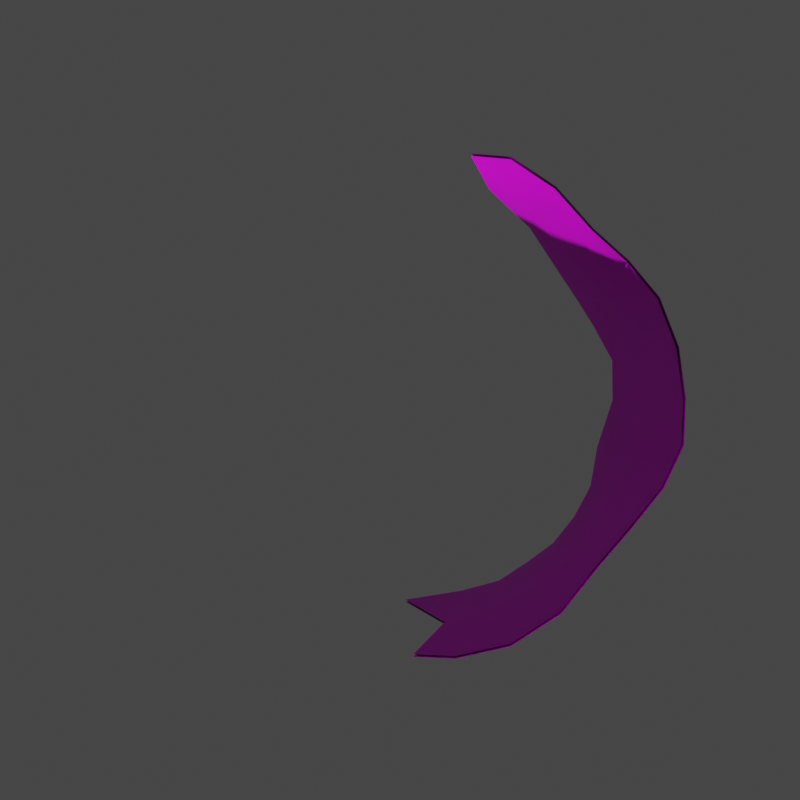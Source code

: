 # Source: oilBox-3.blend  (saved by Blender 2.90.8; exported with 4.5.12 LTS)
import bpy
from mathutils import Matrix  # noqa: F401  (used for matrix-valued properties, if any)

bpy.ops.wm.read_factory_settings(use_empty=True)
scene = bpy.context.scene
scene.name = 'Scene'

# ---- collections
col_collection = bpy.data.collections.new('Collection'); scene.collection.children.link(col_collection)
col_collection_2 = bpy.data.collections.new('Collection 2'); scene.collection.children.link(col_collection_2)
col_collection_3 = bpy.data.collections.new('Collection 3'); scene.collection.children.link(col_collection_3)
col_collection_4 = bpy.data.collections.new('Collection 4'); scene.collection.children.link(col_collection_4)

# ---- images (referenced by path relative to the original .blend; pixels are not part of the script)
import os
ASSET_DIR = os.environ.get("B2B_ASSET_DIR", "")  # directory of the original .blend (textures are referenced by path, not embedded)
HERE = os.path.dirname(os.path.abspath(__file__))  # packed textures are extracted next to this script under _unpacked/

def load_image(name, relpath, width, height, colorspace="sRGB"):
    """Load a texture the original file referenced (path relative to the .blend, or extracted next to this script)."""
    p = next((c for c in (os.path.join(HERE, relpath), os.path.join(ASSET_DIR, relpath)) if relpath and os.path.exists(c)), "")
    if p:
        img = bpy.data.images.load(p, check_existing=True)
        img.name = name
    else:  # same state as the original file: an image datablock whose file is absent (Cycles renders it pink)
        img = bpy.data.images.new(name, width, height)
        img.source = "FILE"
        img.filepath = "//" + (relpath or name)
    img.colorspace_settings.name = colorspace
    return img
img_oilbox = load_image('oilBox', 'Texture/oilBox.png', 1024, 1024, 'sRGB')
img_oilbox_n = load_image('oilBox-n', 'Texture/oilBox-n.png', 1024, 1024, 'sRGB')

# ---- materials (node trees are filled in below, after node groups)
mat_material_001 = bpy.data.materials.new('Material.001')
mat_material_001.use_transparent_shadow = False
mat_material_002 = bpy.data.materials.new('Material.002')
mat_material_002.use_transparent_shadow = False

# ---- material node trees
mat_material_001.use_nodes = True; mat_material_001.node_tree.nodes.clear()
_N = mat_material_001.node_tree.nodes; _L = mat_material_001.node_tree.links
n0 = _N.new('ShaderNodeOutputMaterial'); n0.name = 'Material Output'; n0.location = (600, 327)
n1 = _N.new('ShaderNodeTexImage'); n1.name = 'Image Texture'; n1.location = (-285, 344)
n1.image = img_oilbox
n2 = _N.new('ShaderNodeBsdfPrincipled'); n2.name = 'Principled BSDF'; n2.location = (174, 330)
n2.distribution = 'GGX'
n2.subsurface_method = 'BURLEY'
n2.inputs[3].default_value = 1.45
n2.inputs[27].default_value = (0.0, 0.0, 0.0, 1.0)
n2.inputs[28].default_value = 1.0
n3 = _N.new('ShaderNodeTexImage'); n3.name = 'Image Texture.001'; n3.location = (-666, 144)
n3.image = img_oilbox_n
n4 = _N.new('ShaderNodeNormalMap'); n4.name = 'Normal Map'; n4.location = (-270, -3)
n4.inputs[0].default_value = 0.3
_L.new(n2.outputs[0], n0.inputs[0])
_L.new(n1.outputs[0], n2.inputs[0])
_L.new(n3.outputs[0], n4.inputs[1])
_L.new(n4.outputs[0], n2.inputs[5])
n0.is_active_output = True
mat_material_002.use_nodes = True; mat_material_002.node_tree.nodes.clear()
_N = mat_material_002.node_tree.nodes; _L = mat_material_002.node_tree.links
n0 = _N.new('ShaderNodeBsdfPrincipled'); n0.name = 'Principled BSDF'; n0.location = (10, 300)
n0.distribution = 'GGX'
n0.subsurface_method = 'BURLEY'
n0.inputs[0].default_value = (0.0, 0.0, 0.0, 1.0)
n0.inputs[3].default_value = 1.45
n0.inputs[28].default_value = 1.0
n1 = _N.new('ShaderNodeOutputMaterial'); n1.name = 'Material Output'; n1.location = (371, 300)
n2 = _N.new('ShaderNodeDisplacement'); n2.name = 'Displacement'; n2.location = (-119, 265)
n2.inputs[2].default_value = 0.1
n3 = _N.new('ShaderNodeTexImage'); n3.name = 'Image Texture'; n3.location = (-659, 416)
n3.image = img_oilbox_n
n4 = _N.new('ShaderNodeTexNoise'); n4.name = 'Noise Texture'; n4.location = (-745, 37)
n4.inputs[2].default_value = 98.1
n4.inputs[3].default_value = 6.9
n4.inputs[4].default_value = 0.68
n4.inputs[8].default_value = 0.6
n5 = _N.new('ShaderNodeTexCoord'); n5.name = 'Texture Coordinate'; n5.location = (-304, -122)
n6 = _N.new('ShaderNodeMath'); n6.name = 'Math'; n6.location = (-527, 131)
n6.operation = 'MULTIPLY'
n6.inputs[1].default_value = 0.06
n6.inputs[2].default_value = 0.0
n7 = _N.new('ShaderNodeMath'); n7.name = 'Math.001'; n7.location = (-297, 290)
n7.inputs[2].default_value = 0.0
_L.new(n0.outputs[0], n1.inputs[0])
_L.new(n5.outputs[1], n0.inputs[27])
_L.new(n2.outputs[0], n1.inputs[2])
_L.new(n3.outputs[0], n7.inputs[0])
_L.new(n4.outputs[0], n6.inputs[0])
_L.new(n7.outputs[0], n2.inputs[0])
_L.new(n6.outputs[0], n7.inputs[1])
n1.is_active_output = True

# ---- world
world_world = bpy.data.worlds.new('World'); scene.world = world_world
world_world.use_nodes = True; world_world.node_tree.nodes.clear()
_N = world_world.node_tree.nodes; _L = world_world.node_tree.links
n0 = _N.new('ShaderNodeOutputWorld'); n0.name = 'World Output'; n0.location = (300, 300)
n1 = _N.new('ShaderNodeBackground'); n1.name = 'Background'; n1.location = (10, 300)
n1.inputs[0].default_value = (0.05088, 0.05088, 0.05088, 1.0)
_L.new(n1.outputs[0], n0.inputs[0])
n0.is_active_output = True
world_world.color = (0.05088, 0.05088, 0.05088)
world_world.use_sun_shadow = False
world_world.sun_shadow_jitter_overblur = 0.0

# ---- cameras
cam_camera = bpy.data.cameras.new('Camera')

# ---- meshes
me_cylinder_001 = bpy.data.meshes.new('Cylinder.001')
me_cylinder_001.from_pydata([(0.09015, 0.8223, -1.041), (0.2739, 0.8121, -1.043), (0.433, 0.8158, -1.028), (0.5759, 0.7877, -1.011), (0.7104, 0.7035, -1.001), (0.8537, 0.5604, -0.996), (0.982, 0.3953, -0.9895), (1.074, 0.2152, -0.9832), (1.108, 0.02346, -0.9804), (1.089, -0.1716, -0.9804), (1.017, -0.3626, -0.9832), (0.8896, -0.543, -0.9895), (0.7386, -0.7005, -1.01), (0.5856, -0.8259, -1.042), (0.4295, -0.9239, -1.069), (0.2511, -0.9966, -1.083), (0.04777, -1.033, -1.089), (-0.1789, -1.018, -1.089), (-0.4131, -0.9435, -1.072), (-0.6198, -0.8273, -1.048), (-0.7832, -0.6872, -1.031), (-0.8976, -0.5337, -1.025), (-0.9653, -0.369, -1.015), (-0.9966, -0.1899, -1.006), (-1.001, 0.003681, -0.9987), (-0.9828, 0.223, -0.9864), (-0.9286, 0.4477, -0.9684), (-0.8368, 0.6502, -0.953), (-0.6948, 0.7753, -0.9567), (-0.5133, 0.8354, -0.9733), (-0.3106, 0.8482, -0.9979), (-0.1076, 0.8398, -1.023), (0.02348, 1.074, 0.8351), (0.2415, 0.9922, 0.8221), (-3.258e-07, -1.0, 0.9725), (-0.1951, -0.9808, 0.9725), (-0.3827, -0.9239, 0.9725), (-0.5556, -0.8315, 0.9725), (-0.7071, -0.7071, 0.9725), (-0.8311, -0.5561, 0.9716), (-0.9269, -0.3877, 0.9616), (-1.013, -0.2082, 0.9368), (-1.073, -0.02619, 0.8992), (-1.087, 0.15, 0.8531), (-1.033, 0.3137, 0.8056), (-0.9368, 0.5059, 0.7833), (-0.7931, 0.7201, 0.794), (-0.5949, 0.9094, 0.8224), (-0.3856, 1.03, 0.8408), (-0.1837, 1.085, 0.8435), (0.2731, 0.8139, -1.011), (0.4325, 0.817, -0.9955), (0.5756, 0.7884, -0.9791), (0.7104, 0.7037, -0.9687), (0.854, 0.5605, -0.964), (0.9826, 0.3954, -0.9574), (1.075, 0.2154, -0.9511), (1.11, 0.02371, -0.9482), (1.09, -0.1714, -0.9482), (1.018, -0.3624, -0.9511), (0.8902, -0.5429, -0.9574), (0.7391, -0.7004, -0.9779), (0.5859, -0.8258, -1.011), (0.4299, -0.9238, -1.038), (0.2516, -0.9967, -1.052), (0.04749, -1.033, -1.059), (-0.18, -1.018, -1.058), (-0.4144, -0.9428, -1.041), (-0.6204, -0.8265, -1.017), (-0.784, -0.6866, -0.999), (-0.8982, -0.5335, -0.993), (-0.9657, -0.3689, -0.9837), (-0.9968, -0.1898, -0.9741), (-1.001, 0.003735, -0.9667), (-0.9828, 0.2231, -0.9544), (-0.9286, 0.4479, -0.9363), (-0.8369, 0.6507, -0.9209), (-0.6952, 0.7772, -0.924), (-0.514, 0.8377, -0.9404), (-0.3115, 0.8518, -0.9646), (-0.1087, 0.8435, -0.9902), (0.08914, 0.8252, -1.008), (0.09071, 0.7829, -1.041), (0.2672, 0.7726, -1.044), (0.4198, 0.7768, -1.029), (0.5563, 0.7518, -1.012), (0.685, 0.6745, -1.001), (0.8232, 0.5393, -0.9957), (0.9474, 0.3807, -0.9893), (1.036, 0.2076, -0.9832), (1.069, 0.02331, -0.9805), (1.051, -0.1642, -0.9805), (0.981, -0.3478, -0.9832), (0.8586, -0.5213, -0.9893), (0.7137, -0.6727, -1.01), (0.5654, -0.7938, -1.043), (0.4148, -0.8891, -1.069), (0.2432, -0.9595, -1.082), (0.04654, -0.9942, -1.089), (-0.1719, -0.9797, -1.089), (-0.3974, -0.9081, -1.073), (-0.5968, -0.7961, -1.049), (-0.7549, -0.6609, -1.031), (-0.8655, -0.5122, -1.025), (-0.9304, -0.3539, -1.016), (-0.9599, -0.1819, -1.006), (-0.963, 0.005132, -0.9982), (-0.9451, 0.2178, -0.9853), (-0.893, 0.4349, -0.9674), (-0.8038, 0.6278, -0.9531), (-0.6656, 0.7432, -0.9582), (-0.4902, 0.7989, -0.9746), (-0.2948, 0.8084, -0.9995), (-0.0994, 0.7998, -1.024), (0.08886, 0.7879, -0.9965), (0.2658, 0.7759, -0.9993), (0.4188, 0.7789, -0.9847), (0.5557, 0.753, -0.9685), (0.6848, 0.6749, -0.9575), (0.8235, 0.5393, -0.9522), (0.948, 0.3808, -0.9458), (1.036, 0.2078, -0.9397), (1.07, 0.02352, -0.9369), (1.052, -0.164, -0.9369), (0.9818, -0.3476, -0.9397), (0.8591, -0.5212, -0.9458), (0.714, -0.6726, -0.9671), (0.5657, -0.7936, -0.9998), (0.4151, -0.8889, -1.026), (0.2436, -0.9596, -1.04), (0.04585, -0.9942, -1.047), (-0.1735, -0.9794, -1.047), (-0.3991, -0.907, -1.031), (-0.5975, -0.7952, -1.006), (-0.7556, -0.6601, -0.9879), (-0.866, -0.512, -0.9815), (-0.9307, -0.3538, -0.9725), (-0.9601, -0.1819, -0.963), (-0.963, 0.005134, -0.9548), (-0.9451, 0.2178, -0.9419), (-0.893, 0.4348, -0.924), (-0.804, 0.6283, -0.9095), (-0.6663, 0.7456, -0.9139), (-0.4913, 0.8023, -0.93), (-0.2964, 0.8138, -0.9542), (-0.1013, 0.8056, -0.9788), (0.08881, 0.778, -0.9964), (0.2639, 0.766, -0.9992), (0.4153, 0.769, -0.9848), (0.5505, 0.7438, -0.9687), (0.6783, 0.6674, -0.9576), (0.8156, 0.5339, -0.9521), (0.9389, 0.377, -0.9457), (1.027, 0.2058, -0.9397), (1.06, 0.02344, -0.937), (1.041, -0.1622, -0.937), (0.9724, -0.3438, -0.9397), (0.851, -0.5156, -0.9458), (0.7075, -0.6654, -0.9673), (0.5604, -0.7853, -0.9998), (0.4112, -0.8799, -1.026), (0.2414, -0.9499, -1.04), (0.04541, -0.9841, -1.047), (-0.1718, -0.9694, -1.047), (-0.395, -0.8978, -1.031), (-0.5915, -0.7871, -1.007), (-0.7482, -0.6533, -0.988), (-0.8576, -0.5065, -0.9815), (-0.9216, -0.3499, -0.9726), (-0.9506, -0.1798, -0.9631), (-0.9532, 0.005516, -0.9547), (-0.9353, 0.2163, -0.9416), (-0.8838, 0.4314, -0.9238), (-0.7955, 0.6223, -0.9096), (-0.6588, 0.7372, -0.9143), (-0.4854, 0.7928, -0.9304), (-0.2924, 0.8036, -0.9545), (-0.09938, 0.7956, -0.9789), (0.7246, -0.7034, -0.7862), (0.1951, -0.9808, 0.3965), (0.2036, -0.9936, -0.5735), (1.0, -5.392e-06, 0.1715), (0.8454, -0.5525, -0.6411), (0.4023, -0.9202, -0.71), (0.9239, -0.3827, -0.3166), (0.5782, -0.827, -0.8478), (0.002803, -1.032, -0.1167), (0.9808, -0.1951, -0.3282), (0.8281, 0.5513, 0.1473), (0.7054, 0.6888, 0.2953), (0.9798, 0.1939, 0.2247), (0.5776, 0.7851, 0.3831), (0.9227, 0.3812, 0.1213), (0.4191, 0.8742, 0.4126), (0.001894, 0.9985, -0.3213), (0.02996, 0.9497, 0.2439), (0.2198, 0.9329, 0.2535), (0.1951, 0.9808, -0.3212), (0.3773, 0.917, 0.01334), (0.3827, 0.9239, -0.4752), (0.5527, 0.8278, -0.02587), (0.5556, 0.8315, -0.4959), (0.7068, 0.7067, -0.1134), (0.7071, 0.7071, -0.5406), (0.8315, 0.5556, -0.2227), (0.8315, 0.5556, -0.5954), (0.9239, 0.3827, -0.2412), (0.9317, 0.3844, -0.6032), (0.9808, 0.1951, -0.1724), (0.9933, 0.1978, -0.568), (1.0, 7.55e-08, -0.2083), (1.021, 0.004575, -0.5844), (0.9914, -0.1928, -0.5395), (1.051, -0.1798, -0.742), (0.9301, -0.3813, -0.5327), (0.9827, -0.37, -0.7403), (0.8657, -0.5482, -0.7456), (0.8833, -0.5444, -0.8505), (0.732, -0.7019, -0.8508), (0.7372, -0.7008, -0.9148), (0.5822, -0.8262, -0.904), (0.585, -0.8258, -0.9584), (0.4155, -0.9211, -0.8252), (0.4259, -0.9229, -0.9363), (0.2218, -0.9832, -0.7361), (0.2423, -0.993, -0.9022), (0.004009, -1.048, -0.4039), (0.0221, -1.009, -0.7213), (-0.1973, -0.9866, 0.3242), (-0.1922, -1.045, -0.3302), (-0.3884, -0.939, 0.3219), (-0.3841, -0.989, -0.3314), (-0.5648, -0.8556, 0.3196), (-0.5621, -0.887, -0.3313), (-0.7179, -0.7353, 0.3186), (-0.7168, -0.7476, -0.3299), (-0.8407, -0.5797, 0.3196), (-0.8406, -0.5806, -0.3274), (-0.9303, -0.3982, 0.3218), (-0.9296, -0.3978, -0.325), (-0.9883, -0.203, 0.3249), (-0.9811, -0.2025, -0.3227), (-1.011, -0.007002, 0.3243), (-0.9696, -0.02524, -0.3222), (-0.9922, 0.1796, 0.3146), (-0.9008, 0.1317, -0.3233), (-0.9298, 0.3556, 0.2981), (-0.7962, 0.2816, -0.3246), (-0.8257, 0.5163, 0.2775), (-0.6823, 0.4374, -0.3252), (-0.6872, 0.6571, 0.2572), (-0.5579, 0.589, -0.3252), (-0.5253, 0.7771, 0.2436), (-0.4279, 0.7304, -0.3246), (-0.3494, 0.871, 0.2397), (-0.3027, 0.8605, -0.3233), (-0.1616, 0.9279, 0.2396), (-0.1644, 0.9565, -0.322)], [], [(1, 2, 84, 83), (256, 49, 32, 195), (254, 48, 49, 256), (252, 47, 48, 254), (250, 46, 47, 252), (248, 45, 46, 250), (246, 44, 45, 248), (244, 43, 44, 246), (242, 42, 43, 244), (240, 41, 42, 242), (238, 40, 41, 240), (236, 39, 40, 238), (234, 38, 39, 236), (232, 37, 38, 234), (230, 36, 37, 232), (228, 35, 36, 230), (226, 186, 34, 35, 228), (224, 180, 186, 226), (222, 183, 180, 224), (220, 185, 183, 222), (218, 178, 185, 220), (216, 182, 178, 218), (214, 184, 182, 216), (212, 187, 184, 214), (210, 181, 187, 212), (208, 190, 181, 210), (206, 192, 190, 208), (204, 188, 192, 206), (202, 189, 188, 204), (200, 191, 189, 202), (198, 193, 191, 200), (196, 33, 193, 198), (195, 32, 33, 196), (0, 81, 50, 1), (1, 50, 51, 2), (2, 51, 52, 3), (3, 52, 53, 4), (4, 53, 54, 5), (5, 54, 55, 6), (6, 55, 56, 7), (7, 56, 57, 8), (8, 57, 58, 9), (9, 58, 59, 10), (10, 59, 60, 11), (11, 60, 61, 12), (12, 61, 62, 13), (13, 62, 63, 14), (14, 63, 64, 15), (15, 64, 65, 16), (16, 65, 66, 17), (17, 66, 67, 18), (18, 67, 68, 19), (19, 68, 69, 20), (20, 69, 70, 21), (21, 70, 71, 22), (22, 71, 72, 23), (23, 72, 73, 24), (24, 73, 74, 25), (25, 74, 75, 26), (26, 75, 76, 27), (27, 76, 77, 28), (28, 77, 78, 29), (29, 78, 79, 30), (30, 79, 80, 31), (31, 80, 81, 0), (99, 100, 132, 131), (10, 11, 93, 92), (19, 20, 102, 101), (28, 29, 111, 110), (6, 7, 89, 88), (15, 16, 98, 97), (24, 25, 107, 106), (2, 3, 85, 84), (11, 12, 94, 93), (20, 21, 103, 102), (29, 30, 112, 111), (7, 8, 90, 89), (16, 17, 99, 98), (25, 26, 108, 107), (3, 4, 86, 85), (12, 13, 95, 94), (21, 22, 104, 103), (30, 31, 113, 112), (8, 9, 91, 90), (17, 18, 100, 99), (26, 27, 109, 108), (4, 5, 87, 86), (13, 14, 96, 95), (22, 23, 105, 104), (0, 1, 83, 82), (31, 0, 82, 113), (9, 10, 92, 91), (18, 19, 101, 100), (27, 28, 110, 109), (5, 6, 88, 87), (14, 15, 97, 96), (23, 24, 106, 105), (134, 135, 167, 166), (86, 87, 119, 118), (113, 82, 114, 145), (100, 101, 133, 132), (87, 88, 120, 119), (101, 102, 134, 133), (88, 89, 121, 120), (102, 103, 135, 134), (89, 90, 122, 121), (103, 104, 136, 135), (90, 91, 123, 122), (104, 105, 137, 136), (91, 92, 124, 123), (105, 106, 138, 137), (92, 93, 125, 124), (106, 107, 139, 138), (93, 94, 126, 125), (107, 108, 140, 139), (94, 95, 127, 126), (108, 109, 141, 140), (95, 96, 128, 127), (82, 83, 115, 114), (109, 110, 142, 141), (96, 97, 129, 128), (83, 84, 116, 115), (110, 111, 143, 142), (97, 98, 130, 129), (84, 85, 117, 116), (111, 112, 144, 143), (98, 99, 131, 130), (85, 86, 118, 117), (112, 113, 145, 144), (146, 147, 148, 149, 150, 151, 152, 153, 154, 155, 156, 157, 158, 159, 160, 161, 162, 163, 164, 165, 166, 167, 168, 169, 170, 171, 172, 173, 174, 175, 176, 177), (121, 122, 154, 153), (135, 136, 168, 167), (122, 123, 155, 154), (136, 137, 169, 168), (123, 124, 156, 155), (137, 138, 170, 169), (124, 125, 157, 156), (138, 139, 171, 170), (125, 126, 158, 157), (139, 140, 172, 171), (126, 127, 159, 158), (140, 141, 173, 172), (127, 128, 160, 159), (114, 115, 147, 146), (141, 142, 174, 173), (128, 129, 161, 160), (115, 116, 148, 147), (142, 143, 175, 174), (129, 130, 162, 161), (116, 117, 149, 148), (143, 144, 176, 175), (130, 131, 163, 162), (117, 118, 150, 149), (144, 145, 177, 176), (131, 132, 164, 163), (118, 119, 151, 150), (145, 114, 146, 177), (132, 133, 165, 164), (119, 120, 152, 151), (133, 134, 166, 165), (120, 121, 153, 152), (34, 186, 179), (81, 194, 197, 50), (194, 195, 196, 197), (50, 197, 199, 51), (197, 196, 198, 199), (51, 199, 201, 52), (199, 198, 200, 201), (52, 201, 203, 53), (201, 200, 202, 203), (53, 203, 205, 54), (203, 202, 204, 205), (54, 205, 207, 55), (205, 204, 206, 207), (55, 207, 209, 56), (207, 206, 208, 209), (56, 209, 211, 57), (209, 208, 210, 211), (57, 211, 213, 58), (211, 210, 212, 213), (58, 213, 215, 59), (213, 212, 214, 215), (59, 215, 217, 60), (215, 214, 216, 217), (60, 217, 219, 61), (217, 216, 218, 219), (61, 219, 221, 62), (219, 218, 220, 221), (62, 221, 223, 63), (221, 220, 222, 223), (63, 223, 225, 64), (223, 222, 224, 225), (64, 225, 227, 65), (225, 224, 226, 227), (65, 227, 229, 66), (227, 226, 228, 229), (66, 229, 231, 67), (229, 228, 230, 231), (67, 231, 233, 68), (231, 230, 232, 233), (68, 233, 235, 69), (233, 232, 234, 235), (69, 235, 237, 70), (235, 234, 236, 237), (70, 237, 239, 71), (237, 236, 238, 239), (71, 239, 241, 72), (239, 238, 240, 241), (72, 241, 243, 73), (241, 240, 242, 243), (73, 243, 245, 74), (243, 242, 244, 245), (74, 245, 247, 75), (245, 244, 246, 247), (75, 247, 249, 76), (247, 246, 248, 249), (76, 249, 251, 77), (249, 248, 250, 251), (77, 251, 253, 78), (251, 250, 252, 253), (78, 253, 255, 79), (253, 252, 254, 255), (79, 255, 257, 80), (255, 254, 256, 257), (80, 257, 194, 81), (257, 256, 195, 194)])
me_cylinder_001.polygons.foreach_set('use_smooth', [True] * 226)
_uv = me_cylinder_001.uv_layers.new(name='UVMap')
_uv.uv.foreach_set('vector', [0.006395, 0.1179, 0.01894, 0.08758, 0.02463, 0.09062, 0.01258, 0.1197, 0.4225, 0.7502, 0.4225, 0.642, 0.4553, 0.642, 0.4553, 0.7502, 0.3903, 0.7502, 0.3903, 0.642, 0.4225, 0.642, 0.4225, 0.7502, 0.3601, 0.7502, 0.3601, 0.642, 0.3903, 0.642, 0.3903, 0.7502, 0.3328, 0.7502, 0.3328, 0.642, 0.3601, 0.642, 0.3601, 0.7502, 0.8583, 0.7671, 0.8583, 0.6589, 0.8856, 0.6589, 0.8856, 0.7671, 0.8281, 0.7671, 0.8281, 0.6589, 0.8583, 0.6589, 0.8583, 0.7671, 0.7959, 0.7671, 0.7959, 0.6589, 0.8281, 0.6589, 0.8281, 0.7671, 0.7631, 0.7671, 0.7631, 0.6589, 0.7959, 0.6589, 0.7959, 0.7671, 0.731, 0.7671, 0.731, 0.6589, 0.7631, 0.6589, 0.7631, 0.7671, 0.7007, 0.7671, 0.7007, 0.6589, 0.731, 0.6589, 0.731, 0.7671, 0.6735, 0.7671, 0.6735, 0.6589, 0.7007, 0.6589, 0.7007, 0.7671, 0.6503, 0.7671, 0.6503, 0.6589, 0.6735, 0.6589, 0.6735, 0.7671, 0.1849, 0.7783, 0.1849, 0.6702, 0.2121, 0.6702, 0.2121, 0.7783, 0.1546, 0.7783, 0.1546, 0.6702, 0.1849, 0.6702, 0.1849, 0.7783, 0.1225, 0.7783, 0.1225, 0.6702, 0.1546, 0.6702, 0.1546, 0.7783, 0.08968, 0.8993, 0.08968, 0.8516, 0.08968, 0.6702, 0.1225, 0.6702, 0.1225, 0.7783, 0.05754, 0.9493, 0.05754, 0.9266, 0.08968, 0.8516, 0.08968, 0.8993, 0.02725, 0.9627, 0.02725, 0.9467, 0.05754, 0.9266, 0.05754, 0.9493, 4.773e-08, 0.9776, 4.668e-08, 0.969, 0.02725, 0.9467, 0.02725, 0.9627, 0.8856, 0.6281, 0.8856, 0.6177, 0.9088, 0.6233, 0.9088, 0.6319, 0.8583, 0.6128, 0.8583, 0.5948, 0.8856, 0.6177, 0.8856, 0.6281, 0.8281, 0.5764, 0.8281, 0.5401, 0.8583, 0.5948, 0.8583, 0.6128, 0.7959, 0.5777, 0.7959, 0.542, 0.8281, 0.5401, 0.8281, 0.5764, 0.7631, 0.522, 0.7631, 0.4585, 0.7959, 0.542, 0.7959, 0.5777, 0.731, 0.516, 0.731, 0.4495, 0.7631, 0.4585, 0.7631, 0.522, 0.7007, 0.5275, 0.7007, 0.4667, 0.731, 0.4495, 0.731, 0.516, 0.6735, 0.5244, 0.6735, 0.4621, 0.7007, 0.4667, 0.7007, 0.5275, 0.6503, 0.5061, 0.6503, 0.4346, 0.6735, 0.4621, 0.6735, 0.5244, 0.5449, 0.8086, 0.5449, 0.7296, 0.5681, 0.7521, 0.5681, 0.8235, 0.5177, 0.8017, 0.5177, 0.7193, 0.5449, 0.7296, 0.5449, 0.8086, 0.4874, 0.7502, 0.4874, 0.642, 0.5177, 0.7193, 0.5177, 0.8017, 0.4553, 0.7502, 0.4553, 0.642, 0.4874, 0.642, 0.4874, 0.7502, 0.4553, 0.9718, 0.4553, 0.9665, 0.4874, 0.9665, 0.4874, 0.9718, 0.4874, 0.9718, 0.4874, 0.9665, 0.5177, 0.9665, 0.5177, 0.9718, 0.5177, 0.9718, 0.5177, 0.9665, 0.5449, 0.9665, 0.5449, 0.9718, 0.5449, 0.9718, 0.5449, 0.9665, 0.5681, 0.9665, 0.5681, 0.9718, 0.6503, 0.6543, 0.6503, 0.649, 0.6735, 0.649, 0.6735, 0.6543, 0.6735, 0.6543, 0.6735, 0.649, 0.7007, 0.649, 0.7007, 0.6543, 0.7007, 0.6543, 0.7007, 0.649, 0.731, 0.649, 0.731, 0.6543, 0.731, 0.6543, 0.731, 0.649, 0.7631, 0.649, 0.7631, 0.6543, 0.7631, 0.6543, 0.7631, 0.649, 0.7959, 0.649, 0.7959, 0.6543, 0.7959, 0.6543, 0.7959, 0.649, 0.8281, 0.649, 0.8281, 0.6543, 0.8281, 0.6543, 0.8281, 0.649, 0.8583, 0.649, 0.8583, 0.6543, 0.8583, 0.6543, 0.8583, 0.649, 0.8856, 0.649, 0.8856, 0.6543, 0.8856, 0.6543, 0.8856, 0.649, 0.9088, 0.649, 0.9088, 0.6543, 3.986e-08, 1.0, 4.983e-08, 0.9947, 0.02725, 0.9947, 0.02725, 1.0, 0.02725, 1.0, 0.02725, 0.9947, 0.05754, 0.9947, 0.05754, 1.0, 0.05754, 1.0, 0.05754, 0.9947, 0.08968, 0.9947, 0.08968, 1.0, 0.08968, 1.0, 0.08968, 0.9947, 0.1225, 0.9947, 0.1225, 1.0, 0.1225, 1.0, 0.1225, 0.9947, 0.1546, 0.9947, 0.1546, 1.0, 0.1546, 1.0, 0.1546, 0.9947, 0.1849, 0.9947, 0.1849, 1.0, 0.1849, 1.0, 0.1849, 0.9947, 0.2121, 0.9947, 0.2121, 1.0, 0.6503, 0.9888, 0.6503, 0.9834, 0.6735, 0.9834, 0.6735, 0.9888, 0.6735, 0.9888, 0.6735, 0.9834, 0.7007, 0.9834, 0.7007, 0.9888, 0.7007, 0.9888, 0.7007, 0.9834, 0.731, 0.9834, 0.731, 0.9888, 0.731, 0.9888, 0.731, 0.9834, 0.7631, 0.9834, 0.7631, 0.9888, 0.7631, 0.9888, 0.7631, 0.9834, 0.7959, 0.9834, 0.7959, 0.9888, 0.7959, 0.9888, 0.7959, 0.9834, 0.8281, 0.9834, 0.8281, 0.9888, 0.8281, 0.9888, 0.8281, 0.9834, 0.8583, 0.9834, 0.8583, 0.9888, 0.8583, 0.9888, 0.8583, 0.9834, 0.8856, 0.9834, 0.8856, 0.9888, 0.3328, 0.9718, 0.3328, 0.9665, 0.3601, 0.9665, 0.3601, 0.9718, 0.3601, 0.9718, 0.3601, 0.9665, 0.3903, 0.9665, 0.3903, 0.9718, 0.3903, 0.9718, 0.3903, 0.9665, 0.4225, 0.9665, 0.4225, 0.9718, 0.4225, 0.9718, 0.4225, 0.9665, 0.4553, 0.9665, 0.4553, 0.9718, 0.6673, 0.1486, 0.6673, 0.1777, 0.66, 0.1777, 0.66, 0.1486, 0.2452, 0.01894, 0.2725, 0.03715, 0.2684, 0.04214, 0.2422, 0.02463, 0.2956, 0.2725, 0.2725, 0.2956, 0.2684, 0.2907, 0.2907, 0.2684, 0.03715, 0.2725, 0.01894, 0.2452, 0.02463, 0.2422, 0.04214, 0.2684, 0.1179, 0.006395, 0.15, 1.993e-08, 0.1506, 0.006428, 0.1197, 0.01258, 0.3328, 0.15, 0.3328, 0.1828, 0.3264, 0.1822, 0.3264, 0.1506, 0.15, 0.3328, 0.1179, 0.3264, 0.1197, 0.3202, 0.1506, 0.3264, 0.01894, 0.08758, 0.03715, 0.06033, 0.04214, 0.06442, 0.02463, 0.09062, 0.2725, 0.03715, 0.2956, 0.06033, 0.2907, 0.06442, 0.2684, 0.04214, 0.2725, 0.2956, 0.2452, 0.3139, 0.2422, 0.3082, 0.2684, 0.2907, 0.01894, 0.2452, 0.006395, 0.2149, 0.01258, 0.2131, 0.02463, 0.2422, 0.15, 1.993e-08, 0.1828, 0.0, 0.1822, 0.006428, 0.1506, 0.006428, 0.3328, 0.1828, 0.3264, 0.2149, 0.3202, 0.2131, 0.3264, 0.1822, 0.1179, 0.3264, 0.08758, 0.3139, 0.09062, 0.3082, 0.1197, 0.3202, 0.03715, 0.06033, 0.06033, 0.03715, 0.06442, 0.04214, 0.04214, 0.06442, 0.2956, 0.06033, 0.3139, 0.08758, 0.3082, 0.09062, 0.2907, 0.06442, 0.2452, 0.3139, 0.2149, 0.3264, 0.2131, 0.3202, 0.2422, 0.3082, 0.006395, 0.2149, 0.0, 0.1828, 0.006428, 0.1822, 0.01258, 0.2131, 0.1828, 0.0, 0.2149, 0.006395, 0.2131, 0.01258, 0.1822, 0.006428, 0.3264, 0.2149, 0.3139, 0.2452, 0.3082, 0.2422, 0.3202, 0.2131, 0.08758, 0.3139, 0.06033, 0.2956, 0.06442, 0.2907, 0.09062, 0.3082, 0.06033, 0.03715, 0.08758, 0.01894, 0.09062, 0.02463, 0.06442, 0.04214, 0.3139, 0.08758, 0.3264, 0.1179, 0.3202, 0.1197, 0.3082, 0.09062, 0.2149, 0.3264, 0.1828, 0.3328, 0.1822, 0.3264, 0.2131, 0.3202, 2.99e-08, 0.15, 0.006395, 0.1179, 0.01258, 0.1197, 0.006428, 0.1506, 0.0, 0.1828, 2.99e-08, 0.15, 0.006428, 0.1506, 0.006428, 0.1822, 0.2149, 0.006395, 0.2452, 0.01894, 0.2422, 0.02463, 0.2131, 0.01258, 0.3139, 0.2452, 0.2956, 0.2725, 0.2907, 0.2684, 0.3082, 0.2422, 0.06033, 0.2956, 0.03715, 0.2725, 0.04214, 0.2684, 0.06442, 0.2907, 0.08758, 0.01894, 0.1179, 0.006395, 0.1197, 0.01258, 0.09062, 0.02463, 0.3264, 0.1179, 0.3328, 0.15, 0.3264, 0.1506, 0.3202, 0.1197, 0.1828, 0.3328, 0.15, 0.3328, 0.1506, 0.3264, 0.1822, 0.3264, 0.3908, 0.03571, 0.417, 0.01821, 0.4178, 0.01968, 0.3919, 0.03701, 0.6527, 0.02228, 0.6527, 0.0, 0.66, 0.0, 0.66, 0.02228, 0.6527, 0.1709, 0.6527, 0.14, 0.66, 0.14, 0.66, 0.1709, 0.6673, 0.1777, 0.6673, 0.204, 0.66, 0.204, 0.66, 0.1777, 0.6745, 0.204, 0.6745, 0.1777, 0.6818, 0.1777, 0.6818, 0.204, 0.6673, 0.204, 0.6673, 0.2262, 0.66, 0.2262, 0.66, 0.204, 0.6745, 0.1777, 0.6745, 0.1486, 0.6818, 0.1486, 0.6818, 0.1777, 0.6673, 0.2262, 0.6673, 0.204, 0.6745, 0.204, 0.6745, 0.2262, 0.6745, 0.1486, 0.6745, 0.1177, 0.6818, 0.1177, 0.6818, 0.1486, 0.6673, 0.204, 0.6673, 0.1777, 0.6745, 0.1777, 0.6745, 0.204, 0.6745, 0.1177, 0.6745, 0.08622, 0.6818, 0.08622, 0.6818, 0.1177, 0.6673, 0.1777, 0.6673, 0.1486, 0.6745, 0.1486, 0.6745, 0.1777, 0.6745, 0.08622, 0.6745, 0.05531, 0.6818, 0.05531, 0.6818, 0.08622, 0.6673, 0.1486, 0.6673, 0.1177, 0.6745, 0.1177, 0.6745, 0.1486, 0.6745, 0.05531, 0.6745, 0.0262, 0.6818, 0.0262, 0.6818, 0.05531, 0.6673, 0.1177, 0.6673, 0.08622, 0.6745, 0.08622, 0.6745, 0.1177, 0.6745, 0.0262, 0.6745, 0.0, 0.6818, 9.966e-09, 0.6818, 0.0262, 0.6673, 0.08622, 0.6673, 0.05531, 0.6745, 0.05531, 0.6745, 0.08622, 0.6673, 0.0, 0.6673, 0.0262, 0.66, 0.0262, 0.66, 0.0, 0.6673, 0.05531, 0.6673, 0.0262, 0.6745, 0.0262, 0.6745, 0.05531, 0.6673, 0.0262, 0.6673, 0.05531, 0.66, 0.05531, 0.66, 0.0262, 0.6527, 0.14, 0.6527, 0.1085, 0.66, 0.1085, 0.66, 0.14, 0.6673, 0.0262, 0.6673, 0.0, 0.6745, 0.0, 0.6745, 0.0262, 0.6673, 0.05531, 0.6673, 0.08622, 0.66, 0.08622, 0.66, 0.05531, 0.6527, 0.1085, 0.6527, 0.0776, 0.66, 0.0776, 0.66, 0.1085, 0.6527, 0.2485, 0.6527, 0.2262, 0.66, 0.2262, 0.66, 0.2485, 0.6673, 0.08622, 0.6673, 0.1177, 0.66, 0.1177, 0.66, 0.08622, 0.6527, 0.0776, 0.6527, 0.04848, 0.66, 0.04848, 0.66, 0.0776, 0.6527, 0.2262, 0.6527, 0.2, 0.66, 0.2, 0.66, 0.2262, 0.6673, 0.1177, 0.6673, 0.1486, 0.66, 0.1486, 0.66, 0.1177, 0.6527, 0.04848, 0.6527, 0.02228, 0.66, 0.02228, 0.66, 0.04848, 0.6527, 0.2, 0.6527, 0.1709, 0.66, 0.1709, 0.66, 0.2, 0.6511, 0.1756, 0.645, 0.2061, 0.6331, 0.235, 0.6157, 0.2609, 0.5937, 0.2829, 0.5678, 0.3003, 0.5389, 0.3122, 0.5084, 0.3183, 0.4772, 0.3183, 0.4466, 0.3122, 0.4178, 0.3003, 0.3919, 0.2829, 0.3698, 0.2609, 0.3525, 0.235, 0.3405, 0.2061, 0.3345, 0.1756, 0.3345, 0.1444, 0.3405, 0.1138, 0.3525, 0.08498, 0.3698, 0.05906, 0.3919, 0.03701, 0.4178, 0.01968, 0.4466, 0.007749, 0.4772, 0.001665, 0.5084, 0.001665, 0.5389, 0.007749, 0.5678, 0.01968, 0.5937, 0.03701, 0.6157, 0.05906, 0.6331, 0.08498, 0.645, 0.1138, 0.6511, 0.1444, 0.5085, 0.3199, 0.477, 0.3199, 0.4772, 0.3183, 0.5084, 0.3183, 0.417, 0.01821, 0.4461, 0.006148, 0.4466, 0.007749, 0.4178, 0.01968, 0.477, 0.3199, 0.4461, 0.3138, 0.4466, 0.3122, 0.4772, 0.3183, 0.4461, 0.006148, 0.477, 0.0, 0.4772, 0.001665, 0.4466, 0.007749, 0.4461, 0.3138, 0.417, 0.3017, 0.4178, 0.3003, 0.4466, 0.3122, 0.477, 0.0, 0.5085, 9.966e-09, 0.5084, 0.001665, 0.4772, 0.001665, 0.417, 0.3017, 0.3908, 0.2842, 0.3919, 0.2829, 0.4178, 0.3003, 0.5085, 9.966e-09, 0.5394, 0.006148, 0.5389, 0.007749, 0.5084, 0.001665, 0.3908, 0.2842, 0.3685, 0.2619, 0.3698, 0.2609, 0.3919, 0.2829, 0.5394, 0.006148, 0.5685, 0.01821, 0.5678, 0.01968, 0.5389, 0.007749, 0.3685, 0.2619, 0.351, 0.2357, 0.3525, 0.235, 0.3698, 0.2609, 0.5685, 0.01821, 0.5947, 0.03571, 0.5937, 0.03701, 0.5678, 0.01968, 0.351, 0.2357, 0.3389, 0.2066, 0.3405, 0.2061, 0.3525, 0.235, 0.6527, 0.1757, 0.6466, 0.2066, 0.645, 0.2061, 0.6511, 0.1756, 0.5947, 0.03571, 0.617, 0.058, 0.6157, 0.05906, 0.5937, 0.03701, 0.3389, 0.2066, 0.3328, 0.1757, 0.3345, 0.1756, 0.3405, 0.2061, 0.6466, 0.2066, 0.6345, 0.2357, 0.6331, 0.235, 0.645, 0.2061, 0.617, 0.058, 0.6345, 0.0842, 0.6331, 0.08498, 0.6157, 0.05906, 0.3328, 0.1757, 0.3328, 0.1442, 0.3345, 0.1444, 0.3345, 0.1756, 0.6345, 0.2357, 0.617, 0.2619, 0.6157, 0.2609, 0.6331, 0.235, 0.6345, 0.0842, 0.6466, 0.1133, 0.645, 0.1138, 0.6331, 0.08498, 0.3328, 0.1442, 0.3389, 0.1133, 0.3405, 0.1138, 0.3345, 0.1444, 0.617, 0.2619, 0.5947, 0.2842, 0.5937, 0.2829, 0.6157, 0.2609, 0.6466, 0.1133, 0.6527, 0.1442, 0.6511, 0.1444, 0.645, 0.1138, 0.3389, 0.1133, 0.351, 0.0842, 0.3525, 0.08498, 0.3405, 0.1138, 0.5947, 0.2842, 0.5685, 0.3017, 0.5678, 0.3003, 0.5937, 0.2829, 0.6527, 0.1442, 0.6527, 0.1757, 0.6511, 0.1756, 0.6511, 0.1444, 0.351, 0.0842, 0.3685, 0.058, 0.3698, 0.05906, 0.3525, 0.08498, 0.5685, 0.3017, 0.5394, 0.3138, 0.5389, 0.3122, 0.5678, 0.3003, 0.3685, 0.058, 0.3908, 0.03571, 0.3919, 0.03701, 0.3698, 0.05906, 0.5394, 0.3138, 0.5085, 0.3199, 0.5084, 0.3183, 0.5389, 0.3122, 0.08968, 0.6702, 0.08968, 0.8516, 0.05754, 0.7665, 0.4553, 0.9665, 0.4553, 0.8583, 0.4874, 0.8583, 0.4874, 0.9665, 0.4553, 0.8583, 0.4553, 0.7502, 0.4874, 0.7502, 0.4874, 0.8583, 0.4874, 0.9665, 0.4874, 0.8583, 0.5177, 0.8841, 0.5177, 0.9665, 0.4874, 0.8583, 0.4874, 0.7502, 0.5177, 0.8017, 0.5177, 0.8841, 0.5177, 0.9665, 0.5177, 0.8841, 0.5449, 0.8875, 0.5449, 0.9665, 0.5177, 0.8841, 0.5177, 0.8017, 0.5449, 0.8086, 0.5449, 0.8875, 0.5449, 0.9665, 0.5449, 0.8875, 0.5681, 0.895, 0.5681, 0.9665, 0.5449, 0.8875, 0.5449, 0.8086, 0.5681, 0.8235, 0.5681, 0.895, 0.6503, 0.649, 0.6503, 0.5775, 0.6735, 0.5867, 0.6735, 0.649, 0.6503, 0.5775, 0.6503, 0.5061, 0.6735, 0.5244, 0.6735, 0.5867, 0.6735, 0.649, 0.6735, 0.5867, 0.7007, 0.5882, 0.7007, 0.649, 0.6735, 0.5867, 0.6735, 0.5244, 0.7007, 0.5275, 0.7007, 0.5882, 0.7007, 0.649, 0.7007, 0.5882, 0.731, 0.5825, 0.731, 0.649, 0.7007, 0.5882, 0.7007, 0.5275, 0.731, 0.516, 0.731, 0.5825, 0.731, 0.649, 0.731, 0.5825, 0.7631, 0.5855, 0.7631, 0.649, 0.731, 0.5825, 0.731, 0.516, 0.7631, 0.522, 0.7631, 0.5855, 0.7631, 0.649, 0.7631, 0.5855, 0.7959, 0.6133, 0.7959, 0.649, 0.7631, 0.5855, 0.7631, 0.522, 0.7959, 0.5777, 0.7959, 0.6133, 0.7959, 0.649, 0.7959, 0.6133, 0.8281, 0.6127, 0.8281, 0.649, 0.7959, 0.6133, 0.7959, 0.5777, 0.8281, 0.5764, 0.8281, 0.6127, 0.8281, 0.649, 0.8281, 0.6127, 0.8583, 0.6309, 0.8583, 0.649, 0.8281, 0.6127, 0.8281, 0.5764, 0.8583, 0.6128, 0.8583, 0.6309, 0.8583, 0.649, 0.8583, 0.6309, 0.8856, 0.6386, 0.8856, 0.649, 0.8583, 0.6309, 0.8583, 0.6128, 0.8856, 0.6281, 0.8856, 0.6386, 0.8856, 0.649, 0.8856, 0.6386, 0.9088, 0.6405, 0.9088, 0.649, 0.8856, 0.6386, 0.8856, 0.6281, 0.9088, 0.6319, 0.9088, 0.6405, 4.983e-08, 0.9947, 4.878e-08, 0.9861, 0.02725, 0.9787, 0.02725, 0.9947, 4.878e-08, 0.9861, 4.773e-08, 0.9776, 0.02725, 0.9627, 0.02725, 0.9787, 0.02725, 0.9947, 0.02725, 0.9787, 0.05754, 0.972, 0.05754, 0.9947, 0.02725, 0.9787, 0.02725, 0.9627, 0.05754, 0.9493, 0.05754, 0.972, 0.05754, 0.9947, 0.05754, 0.972, 0.08968, 0.947, 0.08968, 0.9947, 0.05754, 0.972, 0.05754, 0.9493, 0.08968, 0.8993, 0.08968, 0.947, 0.08968, 0.9947, 0.08968, 0.947, 0.1225, 0.8865, 0.1225, 0.9947, 0.08968, 0.947, 0.08968, 0.8993, 0.1225, 0.7783, 0.1225, 0.8865, 0.1225, 0.9947, 0.1225, 0.8865, 0.1546, 0.8865, 0.1546, 0.9947, 0.1225, 0.8865, 0.1225, 0.7783, 0.1546, 0.7783, 0.1546, 0.8865, 0.1546, 0.9947, 0.1546, 0.8865, 0.1849, 0.8865, 0.1849, 0.9947, 0.1546, 0.8865, 0.1546, 0.7783, 0.1849, 0.7783, 0.1849, 0.8865, 0.1849, 0.9947, 0.1849, 0.8865, 0.2121, 0.8865, 0.2121, 0.9947, 0.1849, 0.8865, 0.1849, 0.7783, 0.2121, 0.7783, 0.2121, 0.8865, 0.6503, 0.9834, 0.6503, 0.8753, 0.6735, 0.8753, 0.6735, 0.9834, 0.6503, 0.8753, 0.6503, 0.7671, 0.6735, 0.7671, 0.6735, 0.8753, 0.6735, 0.9834, 0.6735, 0.8753, 0.7007, 0.8753, 0.7007, 0.9834, 0.6735, 0.8753, 0.6735, 0.7671, 0.7007, 0.7671, 0.7007, 0.8753, 0.7007, 0.9834, 0.7007, 0.8753, 0.731, 0.8753, 0.731, 0.9834, 0.7007, 0.8753, 0.7007, 0.7671, 0.731, 0.7671, 0.731, 0.8753, 0.731, 0.9834, 0.731, 0.8753, 0.7631, 0.8753, 0.7631, 0.9834, 0.731, 0.8753, 0.731, 0.7671, 0.7631, 0.7671, 0.7631, 0.8753, 0.7631, 0.9834, 0.7631, 0.8753, 0.7959, 0.8753, 0.7959, 0.9834, 0.7631, 0.8753, 0.7631, 0.7671, 0.7959, 0.7671, 0.7959, 0.8753, 0.7959, 0.9834, 0.7959, 0.8753, 0.8281, 0.8753, 0.8281, 0.9834, 0.7959, 0.8753, 0.7959, 0.7671, 0.8281, 0.7671, 0.8281, 0.8753, 0.8281, 0.9834, 0.8281, 0.8753, 0.8583, 0.8753, 0.8583, 0.9834, 0.8281, 0.8753, 0.8281, 0.7671, 0.8583, 0.7671, 0.8583, 0.8753, 0.8583, 0.9834, 0.8583, 0.8753, 0.8856, 0.8753, 0.8856, 0.9834, 0.8583, 0.8753, 0.8583, 0.7671, 0.8856, 0.7671, 0.8856, 0.8753, 0.3328, 0.9665, 0.3328, 0.8583, 0.3601, 0.8583, 0.3601, 0.9665, 0.3328, 0.8583, 0.3328, 0.7502, 0.3601, 0.7502, 0.3601, 0.8583, 0.3601, 0.9665, 0.3601, 0.8583, 0.3903, 0.8583, 0.3903, 0.9665, 0.3601, 0.8583, 0.3601, 0.7502, 0.3903, 0.7502, 0.3903, 0.8583, 0.3903, 0.9665, 0.3903, 0.8583, 0.4225, 0.8583, 0.4225, 0.9665, 0.3903, 0.8583, 0.3903, 0.7502, 0.4225, 0.7502, 0.4225, 0.8583, 0.4225, 0.9665, 0.4225, 0.8583, 0.4553, 0.8583, 0.4553, 0.9665, 0.4225, 0.8583, 0.4225, 0.7502, 0.4553, 0.7502, 0.4553, 0.8583])
me_cylinder_001.materials.append(mat_material_001)
me_cylinder_001.use_remesh_fix_poles = True
me_cylinder_001.use_remesh_preserve_attributes = False
me_cylinder_001.use_mirror_vertex_groups = False
me_cylinder_001.update()
me_plane = bpy.data.meshes.new('Plane')
me_plane.from_pydata([(-1.0, -1.0, 0.0), (1.0, -1.0, 0.0), (-1.0, 1.0, 0.0), (1.0, 1.0, 0.0)], [], [(0, 1, 3, 2)])
_uv = me_plane.uv_layers.new(name='UVMap')
_uv.uv.foreach_set('vector', [0.0, 0.0, 1.0, 0.0, 1.0, 1.0, 0.0, 1.0])
me_plane.materials.append(mat_material_002)
me_plane.use_remesh_fix_poles = True
me_plane.use_remesh_preserve_attributes = False
me_plane.use_mirror_vertex_groups = False
me_plane.update()
me_cylinder = bpy.data.meshes.new('Cylinder')
me_cylinder.from_pydata([(0.02261, 0.9385, 1.046), (0.2187, 0.9191, 1.044), (0.4044, 0.8726, 1.033), (0.5722, 0.8019, 1.011), (0.7208, 0.694, 0.9881), (0.8471, 0.5504, 0.9759), (0.9439, 0.3793, 0.9688), (1.005, 0.191, 0.9623), (1.031, 0.005821, 0.9597), (1.023, -0.1644, 0.964), (0.9786, -0.3235, 0.9756), (0.8922, -0.4798, 0.9894), (0.7614, -0.6378, 1.002), (0.5954, -0.783, 1.012), (0.406, -0.8923, 1.017), (0.2054, -0.9466, 1.015), (0.001477, -0.9562, 1.01), (-0.1984, -0.9324, 1.01), (-0.3879, -0.8759, 1.011), (-0.561, -0.7902, 1.012), (-0.7112, -0.6791, 1.014), (-0.8341, -0.5409, 1.016), (-0.9255, -0.3759, 1.013), (-0.9817, -0.191, 1.008), (-0.9782, -0.01299, 0.9997), (-0.9098, 0.1479, 0.9879), (-0.8026, 0.3011, 0.9773), (-0.6873, 0.4586, 0.9728), (-0.5625, 0.609, 0.9737), (-0.4286, 0.7345, 0.9886), (-0.2987, 0.8408, 1.013), (-0.1538, 0.9132, 1.035), (0.0224, 0.939, 1.018), (0.2184, 0.9197, 1.016), (0.4042, 0.8731, 1.005), (0.5726, 0.7992, 0.9824), (0.7216, 0.6882, 0.9594), (0.8478, 0.5458, 0.9477), (0.944, 0.3791, 0.9413), (1.005, 0.191, 0.9347), (1.031, 0.005693, 0.9321), (1.023, -0.1645, 0.9366), (0.9784, -0.3234, 0.9482), (0.8923, -0.4792, 0.9617), (0.7618, -0.637, 0.9738), (0.5957, -0.7822, 0.9839), (0.4062, -0.8918, 0.9896), (0.2053, -0.9464, 0.9873), (0.001425, -0.9561, 0.9822), (-0.1984, -0.9324, 0.982), (-0.3879, -0.8759, 0.9838), (-0.561, -0.7902, 0.9849), (-0.7112, -0.6791, 0.9869), (-0.8341, -0.541, 0.988), (-0.9255, -0.3759, 0.9855), (-0.9817, -0.1911, 0.9803), (-0.978, -0.01313, 0.9721), (-0.9095, 0.1477, 0.9603), (-0.8022, 0.3009, 0.9497), (-0.6869, 0.4583, 0.9453), (-0.5622, 0.6089, 0.946), (-0.4285, 0.7348, 0.9606), (-0.2988, 0.8413, 0.9848), (-0.1539, 0.9137, 1.007), (0.2098, 0.8746, 1.043), (0.02297, 0.8928, 1.045), (0.3873, 0.8301, 1.032), (0.5475, 0.7628, 1.01), (0.6891, 0.6606, 0.988), (0.8093, 0.5246, 0.9752), (0.9017, 0.3616, 0.9684), (0.96, 0.1822, 0.9623), (0.9854, 0.007128, 0.9602), (0.9786, -0.1542, 0.965), (0.9361, -0.3056, 0.9765), (0.8536, -0.4547, 0.9899), (0.7287, -0.6054, 1.002), (0.5702, -0.744, 1.012), (0.3892, -0.8481, 1.016), (0.1971, -0.9007, 1.013), (0.002236, -0.9096, 1.008), (-0.189, -0.8867, 1.008), (-0.37, -0.8327, 1.01), (-0.5353, -0.7511, 1.012), (-0.6788, -0.6454, 1.014), (-0.796, -0.5142, 1.016), (-0.883, -0.3578, 1.014), (-0.9361, -0.1821, 1.008), (-0.9283, -0.01531, 0.9996), (-0.8603, 0.1362, 0.9875), (-0.7564, 0.2811, 0.9768), (-0.6457, 0.4308, 0.9722), (-0.5265, 0.5739, 0.9733), (-0.3993, 0.6935, 0.9881), (-0.2767, 0.7954, 1.012), (-0.141, 0.8658, 1.034), (0.2097, 0.8748, 1.025), (0.0229, 0.893, 1.027), (0.3872, 0.8303, 1.014), (0.5477, 0.7614, 0.9923), (0.6896, 0.6572, 0.9697), (0.8097, 0.5219, 0.9571), (0.9017, 0.3616, 0.9507), (0.9601, 0.1821, 0.9446), (0.9854, 0.007103, 0.9425), (0.9785, -0.1542, 0.9474), (0.936, -0.3054, 0.9589), (0.8537, -0.4541, 0.9722), (0.729, -0.6047, 0.9839), (0.5705, -0.7434, 0.9938), (0.3893, -0.8477, 0.9984), (0.1971, -0.9005, 0.9956), (0.002203, -0.9094, 0.9907), (-0.1889, -0.8866, 0.9905), (-0.37, -0.8326, 0.9926), (-0.5353, -0.751, 0.9941), (-0.6788, -0.6454, 0.9965), (-0.796, -0.5142, 0.9978), (-0.883, -0.3578, 0.9959), (-0.936, -0.1821, 0.9908), (-0.928, -0.01548, 0.9819), (-0.8599, 0.1359, 0.9698), (-0.7559, 0.2808, 0.959), (-0.6451, 0.4304, 0.9545), (-0.526, 0.5736, 0.9554), (-0.3989, 0.6935, 0.9701), (-0.2766, 0.7955, 0.9941), (-0.141, 0.8659, 1.016), (0.2045, 0.8499, 1.024), (0.02315, 0.8673, 1.026), (0.3772, 0.8065, 1.013), (0.5334, 0.7395, 0.9919), (0.6714, 0.6385, 0.9696), (0.788, 0.5073, 0.9568), (0.8775, 0.3514, 0.9505), (0.9343, 0.1772, 0.9447), (0.9592, 0.00772, 0.9429), (0.9527, -0.1487, 0.948), (0.9114, -0.2957, 0.9594), (0.8312, -0.4405, 0.9724), (0.71, -0.5867, 0.9839), (0.5558, -0.7215, 0.9935), (0.3795, -0.8227, 0.9977), (0.1923, -0.8745, 0.9948), (0.002634, -0.883, 0.99), (-0.1835, -0.8607, 0.9898), (-0.3597, -0.8082, 0.9921), (-0.5206, -0.7289, 0.9938), (-0.6602, -0.6263, 0.9964), (-0.7741, -0.499, 0.9978), (-0.8587, -0.3474, 0.9962), (-0.9097, -0.1771, 0.9911), (-0.8997, -0.01664, 0.9819), (-0.8322, 0.1297, 0.9698), (-0.7306, 0.2701, 0.959), (-0.6226, 0.4154, 0.9544), (-0.5067, 0.5545, 0.9554), (-0.3834, 0.671, 0.9698), (-0.2648, 0.7704, 0.9934), (-0.1342, 0.8395, 1.015), (0.4041, -0.8942, 0.9162), (0.05049, -0.9608, 0.8368), (0.9751, -0.3254, 0.8722), (0.8853, -0.4822, 0.7959), (0.7538, -0.6417, 0.7846), (0.5921, -0.7848, 0.8883), (0.2037, -0.9515, 0.8828), (0.7247, 0.6442, 0.8282), (0.9444, 0.3736, 0.9104), (0.8504, 0.5173, 0.8572), (0.4014, 0.8736, 0.9418), (0.5719, 0.7811, 0.8928), (0.2649, 0.9086, 0.8765)], [], [(32, 0, 1, 33), (33, 1, 2, 34), (34, 2, 3, 35), (35, 3, 4, 36), (36, 4, 5, 37), (37, 5, 6, 38), (38, 6, 7, 39), (39, 7, 8, 40), (40, 8, 9, 41), (41, 9, 10, 42), (42, 10, 11, 43), (43, 11, 12, 44), (44, 12, 13, 45), (45, 13, 14, 46), (46, 14, 15, 47), (47, 15, 16, 48), (48, 16, 17, 49), (49, 17, 18, 50), (50, 18, 19, 51), (51, 19, 20, 52), (52, 20, 21, 53), (53, 21, 22, 54), (54, 22, 23, 55), (55, 23, 24, 56), (56, 24, 25, 57), (57, 25, 26, 58), (58, 26, 27, 59), (59, 27, 28, 60), (60, 28, 29, 61), (61, 29, 30, 62), (24, 23, 87, 88), (62, 30, 31, 63), (63, 31, 0, 32), (73, 72, 104, 105), (2, 1, 64, 66), (11, 10, 74, 75), (20, 19, 83, 84), (29, 28, 92, 93), (7, 6, 70, 71), (16, 15, 79, 80), (25, 24, 88, 89), (3, 2, 66, 67), (12, 11, 75, 76), (21, 20, 84, 85), (30, 29, 93, 94), (8, 7, 71, 72), (17, 16, 80, 81), (26, 25, 89, 90), (4, 3, 67, 68), (13, 12, 76, 77), (22, 21, 85, 86), (31, 30, 94, 95), (9, 8, 72, 73), (18, 17, 81, 82), (27, 26, 90, 91), (5, 4, 68, 69), (14, 13, 77, 78), (23, 22, 86, 87), (1, 0, 65, 64), (0, 31, 95, 65), (10, 9, 73, 74), (19, 18, 82, 83), (28, 27, 91, 92), (6, 5, 69, 70), (15, 14, 78, 79), (108, 107, 139, 140), (87, 86, 118, 119), (74, 73, 105, 106), (88, 87, 119, 120), (75, 74, 106, 107), (89, 88, 120, 121), (76, 75, 107, 108), (90, 89, 121, 122), (77, 76, 108, 109), (91, 90, 122, 123), (78, 77, 109, 110), (64, 65, 97, 96), (92, 91, 123, 124), (79, 78, 110, 111), (66, 64, 96, 98), (93, 92, 124, 125), (80, 79, 111, 112), (67, 66, 98, 99), (94, 93, 125, 126), (81, 80, 112, 113), (68, 67, 99, 100), (95, 94, 126, 127), (82, 81, 113, 114), (69, 68, 100, 101), (65, 95, 127, 97), (83, 82, 114, 115), (70, 69, 101, 102), (84, 83, 115, 116), (71, 70, 102, 103), (85, 84, 116, 117), (72, 71, 103, 104), (86, 85, 117, 118), (128, 129, 159, 158, 157, 156, 155, 154, 153, 152, 151, 150, 149, 148, 147, 146, 145, 144, 143, 142, 141, 140, 139, 138, 137, 136, 135, 134, 133, 132, 131, 130), (122, 121, 153, 154), (109, 108, 140, 141), (123, 122, 154, 155), (110, 109, 141, 142), (96, 97, 129, 128), (124, 123, 155, 156), (111, 110, 142, 143), (98, 96, 128, 130), (125, 124, 156, 157), (112, 111, 143, 144), (99, 98, 130, 131), (126, 125, 157, 158), (113, 112, 144, 145), (100, 99, 131, 132), (127, 126, 158, 159), (114, 113, 145, 146), (101, 100, 132, 133), (97, 127, 159, 129), (115, 114, 146, 147), (102, 101, 133, 134), (116, 115, 147, 148), (103, 102, 134, 135), (117, 116, 148, 149), (104, 103, 135, 136), (118, 117, 149, 150), (105, 104, 136, 137), (119, 118, 150, 151), (106, 105, 137, 138), (120, 119, 151, 152), (107, 106, 138, 139), (121, 120, 152, 153), (162, 41, 42), (166, 160, 46, 47), (165, 164, 44, 45), (163, 162, 42, 43), (164, 163, 43, 44), (160, 165, 45, 46), (161, 166, 47, 48), (167, 171, 35, 36), (39, 168, 38), (169, 167, 36, 37), (171, 170, 34, 35), (168, 169, 37, 38), (170, 172, 33, 34)])
me_cylinder.polygons.foreach_set('use_smooth', [True] * 142)
_uv = me_cylinder.uv_layers.new(name='UVMap')
_uv.uv.foreach_set('vector', [0.4553, 0.642, 0.4553, 0.6374, 0.4874, 0.6374, 0.4874, 0.642, 0.4874, 0.642, 0.4874, 0.6374, 0.5177, 0.6374, 0.5177, 0.642, 0.5177, 0.642, 0.5177, 0.6374, 0.5449, 0.6374, 0.5449, 0.642, 0.5449, 0.642, 0.5449, 0.6374, 0.5681, 0.6374, 0.5681, 0.642, 0.6503, 0.3245, 0.6503, 0.3199, 0.6735, 0.3199, 0.6735, 0.3245, 0.6735, 0.3245, 0.6735, 0.3199, 0.7007, 0.3199, 0.7007, 0.3245, 0.7007, 0.3245, 0.7007, 0.3199, 0.731, 0.3199, 0.731, 0.3245, 0.731, 0.3245, 0.731, 0.3199, 0.7631, 0.3199, 0.7631, 0.3245, 0.7631, 0.3245, 0.7631, 0.3199, 0.7959, 0.3199, 0.7959, 0.3245, 0.7959, 0.3245, 0.7959, 0.3199, 0.8281, 0.3199, 0.8281, 0.3245, 0.8281, 0.3245, 0.8281, 0.3199, 0.8583, 0.3199, 0.8583, 0.3245, 0.8583, 0.3245, 0.8583, 0.3199, 0.8856, 0.3199, 0.8856, 0.3245, 0.8856, 0.3245, 0.8856, 0.3199, 0.9088, 0.3199, 0.9088, 0.3245, 9.966e-09, 0.6702, 0.0, 0.6656, 0.02725, 0.6656, 0.02725, 0.6702, 0.02725, 0.6702, 0.02725, 0.6656, 0.05754, 0.6656, 0.05754, 0.6702, 0.05754, 0.6702, 0.05754, 0.6656, 0.08968, 0.6656, 0.08968, 0.6702, 0.08968, 0.6702, 0.08968, 0.6656, 0.1225, 0.6656, 0.1225, 0.6702, 0.1225, 0.6702, 0.1225, 0.6656, 0.1546, 0.6656, 0.1546, 0.6702, 0.1546, 0.6702, 0.1546, 0.6656, 0.1849, 0.6656, 0.1849, 0.6702, 0.1849, 0.6702, 0.1849, 0.6656, 0.2121, 0.6656, 0.2121, 0.6702, 0.6503, 0.6589, 0.6503, 0.6543, 0.6735, 0.6543, 0.6735, 0.6589, 0.6735, 0.6589, 0.6735, 0.6543, 0.7007, 0.6543, 0.7007, 0.6589, 0.7007, 0.6589, 0.7007, 0.6543, 0.731, 0.6543, 0.731, 0.6589, 0.731, 0.6589, 0.731, 0.6543, 0.7631, 0.6543, 0.7631, 0.6589, 0.7631, 0.6589, 0.7631, 0.6543, 0.7959, 0.6543, 0.7959, 0.6589, 0.7959, 0.6589, 0.7959, 0.6543, 0.8281, 0.6543, 0.8281, 0.6589, 0.8281, 0.6589, 0.8281, 0.6543, 0.8583, 0.6543, 0.8583, 0.6589, 0.8583, 0.6589, 0.8583, 0.6543, 0.8856, 0.6543, 0.8856, 0.6589, 0.3328, 0.642, 0.3328, 0.6374, 0.3601, 0.6374, 0.3601, 0.642, 0.3601, 0.642, 0.3601, 0.6374, 0.3903, 0.6374, 0.3903, 0.642, 0.006395, 0.4507, 0.01894, 0.4204, 0.02573, 0.424, 0.01376, 0.4529, 0.3903, 0.642, 0.3903, 0.6374, 0.4225, 0.6374, 0.4225, 0.642, 0.4225, 0.642, 0.4225, 0.6374, 0.4553, 0.6374, 0.4553, 0.642, 0.6906, 0.1168, 0.6906, 0.08556, 0.6936, 0.08556, 0.6936, 0.1168, 0.1828, 0.6656, 0.15, 0.6656, 0.1508, 0.6579, 0.182, 0.6579, 0.3264, 0.4507, 0.3328, 0.4828, 0.3251, 0.4836, 0.319, 0.4529, 0.08758, 0.3517, 0.1179, 0.3392, 0.1201, 0.3466, 0.09121, 0.3585, 0.03715, 0.6053, 0.01894, 0.578, 0.02573, 0.5744, 0.0431, 0.6004, 0.3139, 0.578, 0.2956, 0.6053, 0.2897, 0.6004, 0.3071, 0.5744, 0.2149, 0.3392, 0.2452, 0.3517, 0.2416, 0.3585, 0.2127, 0.3466, 0.0, 0.4828, 0.006395, 0.4507, 0.01376, 0.4529, 0.00766, 0.4836, 0.2149, 0.6592, 0.1828, 0.6656, 0.182, 0.6579, 0.2127, 0.6518, 0.3139, 0.4204, 0.3264, 0.4507, 0.319, 0.4529, 0.3071, 0.424, 0.06033, 0.3699, 0.08758, 0.3517, 0.09121, 0.3585, 0.06521, 0.3759, 0.06033, 0.6284, 0.03715, 0.6053, 0.0431, 0.6004, 0.06521, 0.6225, 0.3264, 0.5477, 0.3139, 0.578, 0.3071, 0.5744, 0.319, 0.5455, 0.1828, 0.3328, 0.2149, 0.3392, 0.2127, 0.3466, 0.182, 0.3405, 2.99e-08, 0.5156, 0.0, 0.4828, 0.00766, 0.4836, 0.00766, 0.5148, 0.2452, 0.6467, 0.2149, 0.6592, 0.2127, 0.6518, 0.2416, 0.6399, 0.2956, 0.3931, 0.3139, 0.4204, 0.3071, 0.424, 0.2897, 0.398, 0.03715, 0.3931, 0.06033, 0.3699, 0.06521, 0.3759, 0.0431, 0.398, 0.08758, 0.6467, 0.06033, 0.6284, 0.06521, 0.6225, 0.09121, 0.6399, 0.3328, 0.5156, 0.3264, 0.5477, 0.319, 0.5455, 0.3251, 0.5148, 0.15, 0.3328, 0.1828, 0.3328, 0.182, 0.3405, 0.1508, 0.3405, 0.006395, 0.5477, 2.99e-08, 0.5156, 0.00766, 0.5148, 0.01376, 0.5455, 0.2725, 0.6284, 0.2452, 0.6467, 0.2416, 0.6399, 0.2676, 0.6225, 0.2725, 0.3699, 0.2956, 0.3931, 0.2897, 0.398, 0.2676, 0.3759, 0.01894, 0.4204, 0.03715, 0.3931, 0.0431, 0.398, 0.02573, 0.424, 0.15, 0.6656, 0.1179, 0.6592, 0.1201, 0.6518, 0.1508, 0.6579, 0.1179, 0.6592, 0.08758, 0.6467, 0.09121, 0.6399, 0.1201, 0.6518, 0.3328, 0.4828, 0.3328, 0.5156, 0.3251, 0.5148, 0.3251, 0.4836, 0.1179, 0.3392, 0.15, 0.3328, 0.1508, 0.3405, 0.1201, 0.3466, 0.01894, 0.578, 0.006395, 0.5477, 0.01376, 0.5455, 0.02573, 0.5744, 0.2956, 0.6053, 0.2725, 0.6284, 0.2676, 0.6225, 0.2897, 0.6004, 0.2452, 0.3517, 0.2725, 0.3699, 0.2676, 0.3759, 0.2416, 0.3585, 0.6148, 0.3775, 0.6322, 0.4035, 0.6283, 0.4056, 0.6114, 0.3803, 0.6906, 0.1475, 0.6906, 0.1764, 0.6877, 0.1764, 0.6877, 0.1475, 0.6906, 0.1475, 0.6906, 0.1168, 0.6936, 0.1168, 0.6936, 0.1475, 0.6906, 0.1168, 0.6906, 0.1475, 0.6877, 0.1475, 0.6877, 0.1168, 0.6906, 0.1764, 0.6906, 0.1475, 0.6936, 0.1475, 0.6936, 0.1764, 0.6906, 0.08556, 0.6906, 0.1168, 0.6877, 0.1168, 0.6877, 0.08556, 0.6906, 0.2024, 0.6906, 0.1764, 0.6936, 0.1764, 0.6936, 0.2024, 0.6906, 0.05489, 0.6906, 0.08556, 0.6877, 0.08556, 0.6877, 0.05489, 0.6847, 0.026, 0.6847, 0.0, 0.6877, 9.966e-09, 0.6877, 0.026, 0.6906, 0.026, 0.6906, 0.05489, 0.6877, 0.05489, 0.6877, 0.026, 0.6847, 0.05489, 0.6847, 0.026, 0.6877, 0.026, 0.6877, 0.05489, 0.6818, 0.1389, 0.6818, 0.1077, 0.6847, 0.1077, 0.6847, 0.1389, 0.6906, 0.0, 0.6906, 0.026, 0.6877, 0.026, 0.6877, 9.966e-09, 0.6847, 0.08556, 0.6847, 0.05489, 0.6877, 0.05489, 0.6877, 0.08556, 0.6818, 0.1696, 0.6818, 0.1389, 0.6847, 0.1389, 0.6847, 0.1696, 0.6818, 0.02211, 0.6818, 0.0, 0.6847, 0.0, 0.6847, 0.02211, 0.6847, 0.1168, 0.6847, 0.08556, 0.6877, 0.08556, 0.6877, 0.1168, 0.6818, 0.1985, 0.6818, 0.1696, 0.6847, 0.1696, 0.6847, 0.1985, 0.6818, 0.04811, 0.6818, 0.02211, 0.6847, 0.02211, 0.6847, 0.04811, 0.6847, 0.1475, 0.6847, 0.1168, 0.6877, 0.1168, 0.6877, 0.1475, 0.6818, 0.2245, 0.6818, 0.1985, 0.6847, 0.1985, 0.6847, 0.2245, 0.6818, 0.077, 0.6818, 0.04811, 0.6847, 0.04811, 0.6847, 0.077, 0.6847, 0.1764, 0.6847, 0.1475, 0.6877, 0.1475, 0.6877, 0.1764, 0.6818, 0.2466, 0.6818, 0.2245, 0.6847, 0.2245, 0.6847, 0.2466, 0.6818, 0.1077, 0.6818, 0.077, 0.6847, 0.077, 0.6847, 0.1077, 0.6847, 0.2024, 0.6847, 0.1764, 0.6877, 0.1764, 0.6877, 0.2024, 0.6906, 0.026, 0.6906, 9.966e-09, 0.6936, 0.0, 0.6936, 0.026, 0.6847, 0.2245, 0.6847, 0.2024, 0.6877, 0.2024, 0.6877, 0.2245, 0.6906, 0.05489, 0.6906, 0.026, 0.6936, 0.026, 0.6936, 0.05489, 0.6906, 0.2024, 0.6906, 0.2245, 0.6877, 0.2245, 0.6877, 0.2024, 0.6906, 0.08556, 0.6906, 0.05489, 0.6936, 0.05489, 0.6936, 0.08556, 0.6906, 0.1764, 0.6906, 0.2024, 0.6877, 0.2024, 0.6877, 0.1764, 0.5067, 0.633, 0.4763, 0.633, 0.4465, 0.6271, 0.4184, 0.6155, 0.3931, 0.5986, 0.3716, 0.5771, 0.3547, 0.5518, 0.3431, 0.5237, 0.3372, 0.4939, 0.3372, 0.4635, 0.3431, 0.4337, 0.3547, 0.4056, 0.3716, 0.3803, 0.3931, 0.3588, 0.4184, 0.3419, 0.4465, 0.3303, 0.4763, 0.3243, 0.5067, 0.3243, 0.5366, 0.3303, 0.5646, 0.3419, 0.5899, 0.3588, 0.6114, 0.3803, 0.6283, 0.4056, 0.64, 0.4337, 0.6459, 0.4635, 0.6459, 0.4939, 0.64, 0.5237, 0.6283, 0.5518, 0.6114, 0.5771, 0.5899, 0.5986, 0.5646, 0.6155, 0.5366, 0.6271, 0.3389, 0.525, 0.3328, 0.4943, 0.3372, 0.4939, 0.3431, 0.5237, 0.5927, 0.3554, 0.6148, 0.3775, 0.6114, 0.3803, 0.5899, 0.3588, 0.3509, 0.5539, 0.3389, 0.525, 0.3431, 0.5237, 0.3547, 0.5518, 0.5667, 0.338, 0.5927, 0.3554, 0.5899, 0.3588, 0.5646, 0.3419, 0.5072, 0.6374, 0.4759, 0.6374, 0.4763, 0.633, 0.5067, 0.633, 0.3682, 0.5799, 0.3509, 0.5539, 0.3547, 0.5518, 0.3716, 0.5771, 0.5378, 0.326, 0.5667, 0.338, 0.5646, 0.3419, 0.5366, 0.3303, 0.5378, 0.6313, 0.5072, 0.6374, 0.5067, 0.633, 0.5366, 0.6271, 0.3903, 0.602, 0.3682, 0.5799, 0.3716, 0.5771, 0.3931, 0.5986, 0.5072, 0.3199, 0.5378, 0.326, 0.5366, 0.3303, 0.5067, 0.3243, 0.5667, 0.6194, 0.5378, 0.6313, 0.5366, 0.6271, 0.5646, 0.6155, 0.4163, 0.6194, 0.3903, 0.602, 0.3931, 0.5986, 0.4184, 0.6155, 0.4759, 0.3199, 0.5072, 0.3199, 0.5067, 0.3243, 0.4763, 0.3243, 0.5927, 0.602, 0.5667, 0.6194, 0.5646, 0.6155, 0.5899, 0.5986, 0.4452, 0.6313, 0.4163, 0.6194, 0.4184, 0.6155, 0.4465, 0.6271, 0.4452, 0.326, 0.4759, 0.3199, 0.4763, 0.3243, 0.4465, 0.3303, 0.6148, 0.5799, 0.5927, 0.602, 0.5899, 0.5986, 0.6114, 0.5771, 0.4759, 0.6374, 0.4452, 0.6313, 0.4465, 0.6271, 0.4763, 0.633, 0.4163, 0.338, 0.4452, 0.326, 0.4465, 0.3303, 0.4184, 0.3419, 0.6322, 0.5539, 0.6148, 0.5799, 0.6114, 0.5771, 0.6283, 0.5518, 0.3903, 0.3554, 0.4163, 0.338, 0.4184, 0.3419, 0.3931, 0.3588, 0.6442, 0.525, 0.6322, 0.5539, 0.6283, 0.5518, 0.64, 0.5237, 0.3682, 0.3775, 0.3903, 0.3554, 0.3931, 0.3588, 0.3716, 0.3803, 0.6503, 0.4943, 0.6442, 0.525, 0.64, 0.5237, 0.6459, 0.4939, 0.3509, 0.4035, 0.3682, 0.3775, 0.3716, 0.3803, 0.3547, 0.4056, 0.6503, 0.463, 0.6503, 0.4943, 0.6459, 0.4939, 0.6459, 0.4635, 0.3389, 0.4324, 0.3509, 0.4035, 0.3547, 0.4056, 0.3431, 0.4337, 0.6442, 0.4324, 0.6503, 0.463, 0.6459, 0.4635, 0.64, 0.4337, 0.3328, 0.463, 0.3389, 0.4324, 0.3431, 0.4337, 0.3372, 0.4635, 0.6322, 0.4035, 0.6442, 0.4324, 0.64, 0.4337, 0.6283, 0.4056, 0.3328, 0.4943, 0.3328, 0.463, 0.3372, 0.4635, 0.3372, 0.4939, 0.8281, 0.3374, 0.7959, 0.3245, 0.8281, 0.3245, 0.05754, 0.6875, 0.02725, 0.6822, 0.02725, 0.6702, 0.05754, 0.6702, 0.9088, 0.3402, 0.8856, 0.3559, 0.8856, 0.3245, 0.9088, 0.3245, 0.8583, 0.3523, 0.8281, 0.3374, 0.8281, 0.3245, 0.8583, 0.3245, 0.8856, 0.3559, 0.8583, 0.3523, 0.8583, 0.3245, 0.8856, 0.3245, 0.02725, 0.6822, 1.189e-08, 0.6859, 9.966e-09, 0.6702, 0.02725, 0.6702, 0.08159, 0.6944, 0.05754, 0.6875, 0.05754, 0.6702, 0.08968, 0.6702, 0.5681, 0.6635, 0.5449, 0.6565, 0.5449, 0.642, 0.5681, 0.642, 0.731, 0.3245, 0.7007, 0.3297, 0.7007, 0.3245, 0.6735, 0.3396, 0.6503, 0.346, 0.6503, 0.3245, 0.6735, 0.3245, 0.5449, 0.6565, 0.5177, 0.6522, 0.5177, 0.642, 0.5449, 0.642, 0.7007, 0.3297, 0.6735, 0.3396, 0.6735, 0.3245, 0.7007, 0.3245, 0.5177, 0.6522, 0.4963, 0.6647, 0.4874, 0.642, 0.5177, 0.642])
me_cylinder.materials.append(mat_material_001)
me_cylinder.use_remesh_fix_poles = True
me_cylinder.use_remesh_preserve_attributes = False
me_cylinder.use_mirror_vertex_groups = False
me_cylinder.update()
me_cylinder_002 = bpy.data.meshes.new('Cylinder.002')
me_cylinder_002.from_pydata([(1.005, 0.191, 0.9347), (1.031, 0.005693, 0.9321), (1.023, -0.1645, 0.9366), (0.9256, -0.8639, -0.7767), (0.1963, -0.9747, 0.4048), (0.3529, -1.094, -0.558), (1.004, 0.0002588, 0.1666), (1.031, -0.6988, -0.6401), (0.5827, -1.067, -0.6774), (1.029, -0.4582, -0.3148), (0.774, -0.9882, -0.8107), (0.02881, -1.021, -0.112), (1.067, -0.2571, -0.3266), (0.8425, 0.4775, 0.141), (0.7203, 0.5711, 0.3169), (0.9861, 0.1848, 0.2179), (0.5579, 0.7395, 0.4699), (0.9292, 0.3524, 0.1165), (0.3766, 0.882, 0.5407), (0.7368, -0.6516, 0.3842), (0.7944, -0.7698, -0.1947), (1.023, -0.002926, 0.6706), (1.016, 0.006356, 0.4195), (0.8695, -0.4889, 0.4244), (0.8879, -0.5961, -0.1039), (0.39, -0.9106, 0.4252), (0.4366, -0.9626, -0.1288), (0.9602, -0.3349, 0.5231), (0.9377, -0.3719, 0.1117), (0.5731, -0.7987, 0.3766), (0.6456, -0.8961, -0.2173), (1.009, -0.1701, 0.5151), (0.9873, -0.1925, 0.103), (0.8557, 0.4588, 0.6719), (0.8465, 0.4539, 0.4171), (0.7269, 0.6129, 0.735), (0.7226, 0.5729, 0.5341), (1.003, 0.1844, 0.6901), (0.9947, 0.183, 0.4536), (0.5713, 0.7627, 0.8013), (0.5648, 0.7334, 0.6299), (0.9476, 0.3281, 0.6568), (0.939, 0.3227, 0.389), (0.3971, 0.8743, 0.8457), (0.3837, 0.8781, 0.6914), (0.2457, -1.017, -0.1514), (0.4041, -0.8942, 0.9162), (0.05049, -0.9608, 0.8368), (0.9751, -0.3254, 0.8722), (0.8853, -0.4822, 0.7959), (0.7538, -0.6417, 0.7846), (0.5921, -0.7848, 0.8883), (0.2037, -0.9515, 0.8828), (0.7247, 0.6442, 0.8282), (0.9444, 0.3736, 0.9104), (0.8504, 0.5173, 0.8572), (0.4014, 0.8736, 0.9418), (0.5719, 0.7811, 0.8928), (0.2649, 0.9086, 0.8765)], [], [(5, 8, 26, 45), (23, 27, 48, 49), (25, 29, 51, 46), (27, 31, 2, 48), (29, 19, 50, 51), (11, 5, 45), (4, 52, 47), (31, 21, 1, 2), (19, 23, 49, 50), (21, 37, 0, 1), (35, 39, 57, 53), (37, 41, 54, 0), (39, 43, 56, 57), (41, 33, 55, 54), (18, 58, 56, 43, 44), (33, 35, 53, 55), (13, 14, 36, 34), (34, 36, 35, 33), (17, 13, 34, 42), (42, 34, 33, 41), (16, 18, 44, 40), (40, 44, 43, 39), (15, 17, 42, 38), (38, 42, 41, 37), (14, 16, 40, 36), (36, 40, 39, 35), (6, 15, 38, 22), (22, 38, 37, 21), (3, 7, 24, 20), (20, 24, 23, 19), (12, 6, 22, 32), (32, 22, 21, 31), (10, 3, 20, 30), (30, 20, 19, 29), (9, 12, 32, 28), (28, 32, 31, 27), (8, 10, 30, 26), (26, 30, 29, 25), (7, 9, 28, 24), (24, 28, 27, 23), (4, 25, 46, 52), (45, 26, 25, 4), (45, 4, 11)])
me_cylinder_002.polygons.foreach_set('use_smooth', [True] * 43)
_uv = me_cylinder_002.uv_layers.new(name='UVMap')
_uv.uv.foreach_set('vector', [0.05754, 0.9266, 0.02725, 0.9467, 0.02725, 0.8545, 0.05754, 0.8583, 0.8583, 0.4146, 0.8281, 0.3964, 0.8281, 0.3374, 0.8583, 0.3523, 0.02725, 0.7623, 2.22e-08, 0.7698, 1.189e-08, 0.6859, 0.02725, 0.6822, 0.8281, 0.3964, 0.7959, 0.397, 0.7959, 0.3245, 0.8281, 0.3374, 0.9088, 0.4241, 0.8856, 0.4222, 0.8856, 0.3559, 0.9088, 0.3402, 0.08968, 0.8516, 0.05754, 0.9266, 0.05754, 0.8583, 0.05754, 0.7665, 0.05754, 0.6875, 0.08159, 0.6944, 0.7959, 0.397, 0.7631, 0.3692, 0.7631, 0.3245, 0.7959, 0.3245, 0.8856, 0.4222, 0.8583, 0.4146, 0.8583, 0.3523, 0.8856, 0.3559, 0.7631, 0.3692, 0.731, 0.3662, 0.731, 0.3245, 0.7631, 0.3245, 0.5681, 0.6787, 0.5449, 0.6712, 0.5449, 0.6565, 0.5681, 0.6635, 0.731, 0.3662, 0.7007, 0.3719, 0.7007, 0.3297, 0.731, 0.3245, 0.5449, 0.6712, 0.5177, 0.6678, 0.5177, 0.6522, 0.5449, 0.6565, 0.7007, 0.3719, 0.6735, 0.3704, 0.6735, 0.3396, 0.7007, 0.3297, 0.5177, 0.7193, 0.4963, 0.6647, 0.5177, 0.6522, 0.5177, 0.6678, 0.5177, 0.6935, 0.6735, 0.3704, 0.6503, 0.3612, 0.6503, 0.346, 0.6735, 0.3396, 0.6735, 0.4621, 0.6503, 0.4346, 0.6503, 0.3979, 0.6735, 0.4162, 0.6735, 0.4162, 0.6503, 0.3979, 0.6503, 0.3612, 0.6735, 0.3704, 0.7007, 0.4667, 0.6735, 0.4621, 0.6735, 0.4162, 0.7007, 0.4193, 0.7007, 0.4193, 0.6735, 0.4162, 0.6735, 0.3704, 0.7007, 0.3719, 0.5449, 0.7296, 0.5177, 0.7193, 0.5177, 0.6935, 0.5449, 0.7004, 0.5449, 0.7004, 0.5177, 0.6935, 0.5177, 0.6678, 0.5449, 0.6712, 0.731, 0.4495, 0.7007, 0.4667, 0.7007, 0.4193, 0.731, 0.4078, 0.731, 0.4078, 0.7007, 0.4193, 0.7007, 0.3719, 0.731, 0.3662, 0.5681, 0.7521, 0.5449, 0.7296, 0.5449, 0.7004, 0.5681, 0.7154, 0.5681, 0.7154, 0.5449, 0.7004, 0.5449, 0.6712, 0.5681, 0.6787, 0.7631, 0.4585, 0.731, 0.4495, 0.731, 0.4078, 0.7631, 0.4138, 0.7631, 0.4138, 0.731, 0.4078, 0.731, 0.3662, 0.7631, 0.3692, 0.8856, 0.6177, 0.8583, 0.5948, 0.8583, 0.5047, 0.8856, 0.52, 0.8856, 0.52, 0.8583, 0.5047, 0.8583, 0.4146, 0.8856, 0.4222, 0.7959, 0.542, 0.7631, 0.4585, 0.7631, 0.4138, 0.7959, 0.4695, 0.7959, 0.4695, 0.7631, 0.4138, 0.7631, 0.3692, 0.7959, 0.397, 0.9088, 0.6233, 0.8856, 0.6177, 0.8856, 0.52, 0.9088, 0.5237, 0.9088, 0.5237, 0.8856, 0.52, 0.8856, 0.4222, 0.9088, 0.4241, 0.8281, 0.5401, 0.7959, 0.542, 0.7959, 0.4695, 0.8281, 0.4682, 0.8281, 0.4682, 0.7959, 0.4695, 0.7959, 0.397, 0.8281, 0.3964, 0.02725, 0.9467, 4.668e-08, 0.969, 3.444e-08, 0.8694, 0.02725, 0.8545, 0.02725, 0.8545, 3.444e-08, 0.8694, 2.22e-08, 0.7698, 0.02725, 0.7623, 0.8583, 0.5948, 0.8281, 0.5401, 0.8281, 0.4682, 0.8583, 0.5047, 0.8583, 0.5047, 0.8281, 0.4682, 0.8281, 0.3964, 0.8583, 0.4146, 0.05754, 0.7665, 0.02725, 0.7623, 0.02725, 0.6822, 0.05754, 0.6875, 0.05754, 0.8583, 0.02725, 0.8545, 0.02725, 0.7623, 0.05754, 0.7665, 0.05754, 0.8583, 0.05754, 0.7665, 0.08968, 0.8516])
me_cylinder_002.materials.append(mat_material_001)
me_cylinder_002.use_remesh_fix_poles = True
me_cylinder_002.use_remesh_preserve_attributes = False
me_cylinder_002.use_mirror_vertex_groups = False
me_cylinder_002.update()

# ---- objects
ob_cylinder_001 = bpy.data.objects.new('Cylinder.001', me_cylinder_001)
ob_plane = bpy.data.objects.new('Plane', me_plane)
ob_camera = bpy.data.objects.new('Camera', cam_camera)
ob_cylinder = bpy.data.objects.new('Cylinder', me_cylinder)
ob_cylinder_002 = bpy.data.objects.new('Cylinder.002', me_cylinder_002)

# ---- transforms, parenting, visibility, modifiers, constraints
ob_cylinder_001.location = (0.0, 0.0, 0.0)
ob_cylinder_001.scale = (1.109, 1.109, 1.72)
ob_cylinder_001.lineart.crease_threshold = 0.0
_m = ob_cylinder_001.modifiers.new('Solidify', 'SOLIDIFY')
_m.use_rim = False
ob_plane.location = (0.0, 0.0, 3.261)
ob_plane.lineart.crease_threshold = 0.0
ob_camera.location = (0.0, 0.0, 6.047)
ob_camera.lineart.crease_threshold = 0.0
ob_cylinder.location = (0.0, 0.0, 0.0)
ob_cylinder.scale = (1.109, 1.109, 1.72)
ob_cylinder.lineart.crease_threshold = 0.0
_m = ob_cylinder.modifiers.new('Solidify', 'SOLIDIFY')
_m.use_rim = False
ob_cylinder_002.location = (0.0, 0.0, 0.0)
ob_cylinder_002.scale = (1.109, 1.109, 1.72)
ob_cylinder_002.lineart.crease_threshold = 0.0
_m = ob_cylinder_002.modifiers.new('Solidify', 'SOLIDIFY')
_m.use_rim = False

# ---- collection membership
col_collection.objects.link(ob_cylinder_001)
col_collection_2.objects.link(ob_plane)
col_collection_2.objects.link(ob_camera)
col_collection_3.objects.link(ob_cylinder)
col_collection_4.objects.link(ob_cylinder_002)
def _layer_coll(name, lc=None):
    lc = lc or bpy.context.view_layer.layer_collection
    for c in lc.children:
        if c.name == name: return c
        r = _layer_coll(name, c)
        if r: return r
_layer_coll('Collection').exclude = True
_layer_coll('Collection 2').exclude = True
_layer_coll('Collection 3').exclude = True

# ---- scene / render settings (as saved in the file)
scene.camera = ob_camera
scene.frame_start = 1; scene.frame_end = 250; scene.frame_set(1)
scene.render.engine = 'BLENDER_EEVEE_NEXT'
scene.render.resolution_y = 1920
scene.cycles.use_denoising = False
scene.cycles.samples = 128
scene.cycles.sampling_pattern = 'TABULATED_SOBOL'
scene.cycles.use_adaptive_sampling = False
scene.cycles.use_light_tree = False
scene.view_settings.view_transform = 'Filmic'
bpy.context.view_layer.update()

# ---- added for rendering (the .blend has no usable light): sun
light_auto_sun = bpy.data.lights.new('AutoSun', 'SUN')
light_auto_sun.energy = 3.0
light_auto_sun.angle = 0.0523599
ob_auto_sun = bpy.data.objects.new('AutoSun', light_auto_sun)
scene.collection.objects.link(ob_auto_sun)
ob_auto_sun.rotation_euler = (0.872665, 0.174533, 0.523599)
bpy.context.view_layer.update()
